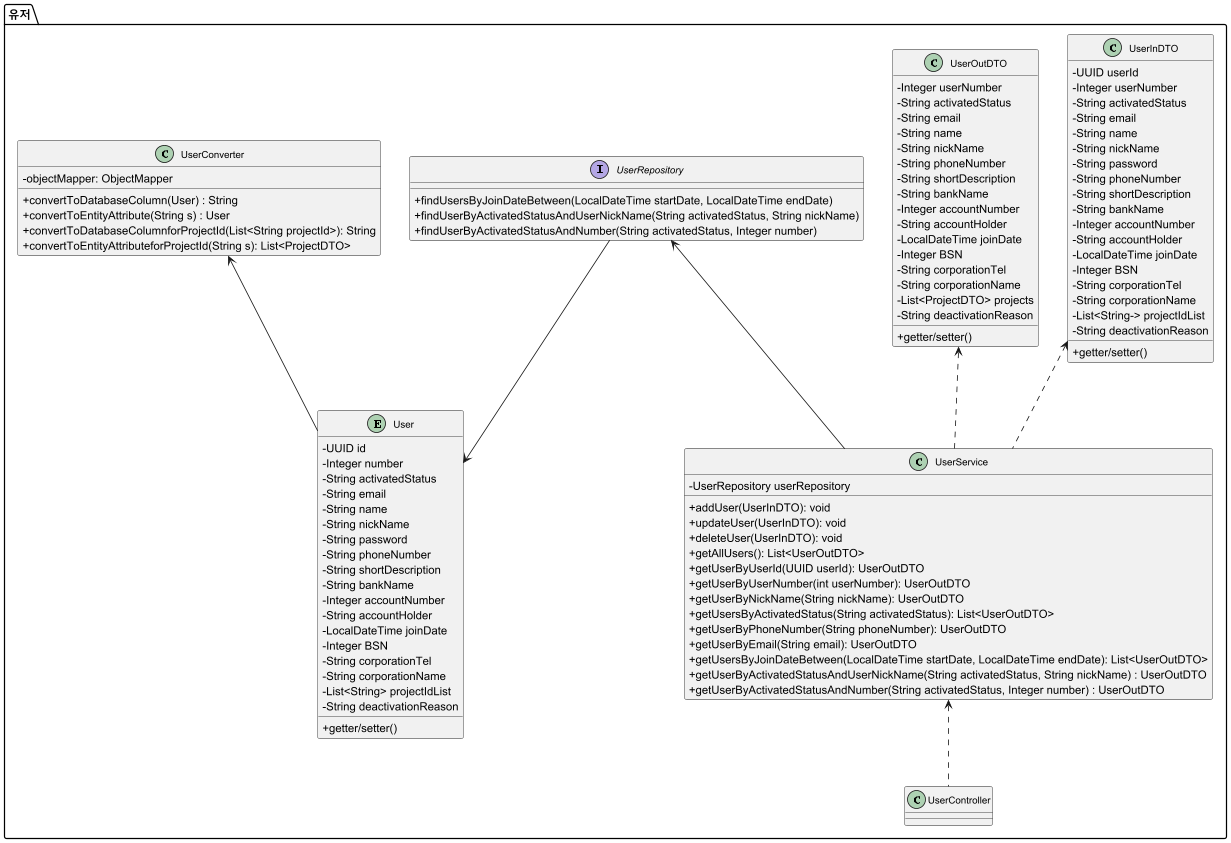

The diagram above was rendered by PlantUML. Its source (embedded in the PNG):
@startuml
skinparam classAttributeIconSize 0
skinparam classFontSize 12

''------------------------------------------- 공통 클래스
'enum ProjectCategory {
'    + CLOTHES
'    + PET
'    + ACCESSORY
'    + COSMETICS
'    + HOMEDECO
'    + TRAVEL
'    + FOOD
'    + BOOK
'    + ETC
'}
'
'enum NoticeCategory{
'    + NOTICE
'    + EVENT
'}
'
'enum QnaCategory{
'    + COMMENT
'    + QUESTION
'    }
'
''------------------------------------------- 공통 클래스
'
'class CommentDTO {
'    - @JsonIgnore UUID userId
'    - String userNickname
'    - String content
'    - LocalDateTime writtenDate
'    - @JsonIgnore LocalDateTime updatedDate
'}
'
'
'class ItemDTO {
'    - @JsonIgnore UUID itemId
'    - String itemName
'    - Integer itemPrice
'    - Integer itemAmount
'    + getter/setter()
'}
'

'-----------------------------------------------------------------------------------유저
package "유저"{
entity User {
    - UUID id
    - Integer number
    - String activatedStatus
    - String email
    - String name
    - String nickName
    - String password
    - String phoneNumber
    - String shortDescription
    - String bankName
    - Integer accountNumber
    - String accountHolder
    - LocalDateTime joinDate
    - Integer BSN
    - String corporationTel
    - String corporationName
    - List<String> projectIdList
    - String deactivationReason
    + getter/setter()
}

interface UserRepository {
    +findUsersByJoinDateBetween(LocalDateTime startDate, LocalDateTime endDate)
    +findUserByActivatedStatusAndUserNickName(String activatedStatus, String nickName)
    +findUserByActivatedStatusAndNumber(String activatedStatus, Integer number)
}

class UserService {
    - UserRepository userRepository
    + addUser(UserInDTO): void
    + updateUser(UserInDTO): void
    + deleteUser(UserInDTO): void
    + getAllUsers(): List<UserOutDTO>
    + getUserByUserId(UUID userId): UserOutDTO
    + getUserByUserNumber(int userNumber): UserOutDTO
    + getUserByNickName(String nickName): UserOutDTO
    + getUsersByActivatedStatus(String activatedStatus): List<UserOutDTO>
    + getUserByPhoneNumber(String phoneNumber): UserOutDTO
    + getUserByEmail(String email): UserOutDTO
    + getUsersByJoinDateBetween(LocalDateTime startDate, LocalDateTime endDate): List<UserOutDTO>
    + getUserByActivatedStatusAndUserNickName(String activatedStatus, String nickName) : UserOutDTO
    + getUserByActivatedStatusAndNumber(String activatedStatus, Integer number) : UserOutDTO
}
class UserInDTO {
    - UUID userId
    - Integer userNumber
    - String activatedStatus
    - String email
    - String name
    - String nickName
    - String password
    - String phoneNumber
    - String shortDescription
    - String bankName
    - Integer accountNumber
    - String accountHolder
    - LocalDateTime joinDate
    - Integer BSN
    - String corporationTel
    - String corporationName
    - List<String-> projectIdList
    - String deactivationReason
    + getter/setter()
}

class UserOutDTO {
    - Integer userNumber
    - String activatedStatus
    - String email
    - String name
    - String nickName
    - String phoneNumber
    - String shortDescription
    - String bankName
    - Integer accountNumber
    - String accountHolder
    - LocalDateTime joinDate
    - Integer BSN
    - String corporationTel
    - String corporationName
    - List<ProjectDTO> projects
    - String deactivationReason
    + getter/setter()
}

class UserConverter{
        - objectMapper: ObjectMapper
        + convertToDatabaseColumn(User) : String
        + convertToEntityAttribute(String s) : User
        + convertToDatabaseColumnforProjectId(List<String projectId>): String
        + convertToEntityAttributeforProjectId(String s): List<ProjectDTO>
}

class UserController{
}
}

UserRepository --> User
UserRepository <-- UserService
UserInDTO <.. UserService
UserOutDTO <.. UserService
UserService <.. UserController
UserConverter <-- User
'
'
''-----------------------------------------------------------------------------------프로젝트
'package "프로젝트"{
'entity Project {
'    - UUID id
'    - String creatorNickname
'    - Integer number
'    - String title
'    - String shortDescription
'    - ProjectCategory projectCategory
'    - String description
'    - List<ItemDTO> items
'    - Integer currentAmount
'    - Integer totalAmount
'    - LocalDateTime projectStartDate
'    - LocalDateTime projectEndDate
'    - LocalDateTime writtenDate
'    - LocalDateTime updatedDate
'    - LocalDateTime approvalDate
'    - LocalDateTime rejectionDate
'    - boolean isHidden
'    - String statusChangeReason
'    - List<String> QnaIdList
'    + getter/setter()
'}
'
'interface ProjectRepository {
'    + findProjectsByWrittenDateBetween(LocalDateTime startDate, LocalDateTime endDate)
'    + findProjectsByDateLessThan(LocalDateTime date) : List<Project>
'    + findProjectsByDateGreaterThan(LocalDateTime date) : List<Project>
'    + findProjectByProjectCategoryAndTitle(ProjectCategory category, String title) : Project
'    + findProjectByProjectCategoryAndNumber(ProjectCategory category, Integer number) : Project
'
'}
'
'class ProjectInDTO {
'    - UUID creatorId
'    - Integer projectNumber
'    - String title
'    - ProjectCategory ProjectCategory
'    - String shortDescription
'    - String description
'    - List<ItemDTO> items
'    - Integer currentAmount
'    - Integer totalAmount
'    - LocalDateTime projectStartDate
'    - LocalDateTime projectEndDate
'    - String statusChangeReason
'    - List<String> QnaIdList // 댓글 그룹 ID 목록
'    + getter/setter()
'}
'
'class ProjectOutDTO {
'    - Integer projectNumber
'    - String title
'    - ProjectCategory ProjectCategory
'    - String shortDescription
'    - String description
'    - List<ItemDTO> items
'    - Integer currentAmount
'    - Integer totalAmount
'    - LocalDateTime projectStartDate
'    - LocalDateTime projectEndDate
'    - LocalDateTime writtenDate
'    - String statusChangeReason
'    - List<QnaDTO> Qnas
'    + getter/setter()
'}
'
'class ProjectService {
'    - ProjectRepository projectRepository
'    - UserRepository userRepository
'    + addProject(ProjectDTO): void
'    + updateProject(ProjectDTO): void
'    + deleteProject(ProjectDTO): void
'    + getAllProjects(): List<ProjectDTO>
'    + getProjectsByProjectId(UUID projectId): List<ProjectDTO>
'    + getProjectByProjectNumber(int projectNumber): ProjectDTO
'    + getProjectByWrittenDateBetween(LocalDateTime startDate, LocalDateTime endDate): ProjectDTO
'    + getProjectsByProjectCategory(ProjectCategory category): List<ProjectDTO>
'    + getProjectByTitle(String title): ProjectDTO
'    + getProjectsByIsHidden(boolean isHidden): List<ProjectDTO>
'    + getProjectsByDateLessThan(LocalDateTime date): List<ProjectDTO>
'    + getProjectsByDateGreaterThan(LocalDateTime date): List<ProjectDTO>
'    + getProjectByProjectCategoryAndTitle(ProjectCategory category, String title) : ProjectDTO
'    + getProjectByProjectCategoryAndNumber(ProjectCategory category, Integer number): ProjectDTO
'    + getProjectByProjectCategoryAndUserNumber(ProjectCategory category, Integer userNumber) : ProjectDTO
'    + getProjectByProjectCategoryAndUserNickName(ProjectCategory category, Integer userNickName) : ProjectDTO
'}
'
'
'class ProjectConverter {
'        - objectMapper: ObjectMapper
'        + convertToEntityAttribute(ProjectDTO)) : String
'        + convertToDatabaseColumn (String s) : ProjectDTO
'        + convertToEntityAttributeForItems(List<ItemDTO>) : String
'        + convertToDatabaseColumnForItems (String s) : List<ItemDTO>
'        + convertToEntityAttributeForComments(String QnaIdList) : String
'        + convertToDatabaseColumnForComments(String s) : List<CommentDTO>
'}
'class ProjectController{
'}
'}
'
'ProjectRepository --> Project
'ProjectRepository <-- ProjectService
'ProjectService <.. ProjectController
'ProjectService <.. ProjectOutDTO
'ProjectService <.. ProjectInDTO
'ProjectConverter <- ProjectOutDTO
'ProjectConverter <- ItemDTO
'ProjectConverter <- CommentDTO
'Project <- ProjectCategory
'
''--------------------------------------------- 문의내용 (프로젝트 내 문의 댓글 & 관리자에게 문의)
'package "질의응답"{
'entity Qna {
'    - UUID id
''   프로젝트 내 문의댓글(COMMENT), 관리자에게 문의(QUESTION)
'    - QnaCategory qnaCategory
''    Title은 Null일 수 있다.
'    - String title
'    - CommentDTO questionComment
'    - CommentDTO answerComment
'    + getter/setter()
'}
'
'interface QnaRepository{
'    + findByAnswerCommentIsNull : List<Qna>
'    + findByAnswerCommentIsNotNull : List<Qna>
'}
'
'class QnaDTO {
'    - @JsonIgnore UUID qnaId
'    - QnaCategory QnaCategory
'    - String title
'    - CommentDTO questionComment
'    - CommentDTO answerComment
'}
'
'class QnaService {
'    - QnaRepository qnaRepository
'    + addQna(QnaDTO): void
'    + deleteQna(QnaDTO): void
'    + updateQna(QnaDTO): void
'    + getAllQnas(): List<QnaDTO>
'    + getQnasByQnaId(UUID qnaId): List<QnaDTO>
'    + getQnasByUserId(UUID qnaId): List<QnaDTO>
'    + getQnasByUserNickname(String userNickname) : List<QnaDTO>
'    + getQnaBytitle(String title) : QnaDTO
'    + getQnaByWrittenDate(LocalDateTime writtenDate) : QnaDTO
'    + getQnasByAnswerCommentIsNull(CommentDTO answerComment) : List<QnaDTO>
'    + getQnasByAnswerCommentIsNotNull(CommentDTO answerComment) : List<QnaDTO>
'
'}
'
'class QnaConverter {
'    - ObjectMapper objectMapper
'    + convertToDatabaseColumn(CommentDTO): String
'    + convertToEntityAttributes(String s): CommentDTO
'}
'
'class QnaController{}
'
'}
'
'QnaRepository --> Qna
'QnaRepository <-- QnaService
'QnaDTO <.. QnaService
'QnaDTO <.. QnaService
'QnaService <.. QnaController
'QnaConverter <- QnaDTO
'QnaConverter <- CommentDTO
'Qna <- QnaCategory
'
''-----------------------------------------------------------------------------------결제(후원자)
'package "결제"{
'entity Payment{
'    - UUID paymentId
'    - UUID userId
'    - UUID projectId
'    - List<ItemDTO> items
'    - BigDecimal paidAmount
'    - String currency
'    - LocalDateTime paymentDate
'    - String paymentMethod
'    - String paymentStatus
'    - String failureReason
'    - String senderName
'    - String shippingName
'    - String shippingPhone
'    - String shippingAddress
'    - String refundBankName
'    - String refundAccountHolder
'    - String refundAccountNumber
'    - boolean refunded
'    + getter/setter()
'}
'
'interface PaymentRepository
'
'class PaymentInDTO {
'    - UUID paymentId
'    - UUID userId
'    - UUID projectId
'    - List<ItemDTO> items
'    - BigDecimal paidAmount
'    - String currency
'    - LocalDateTime paymentDate
'    - String paymentMethod
'    - String paymentStatus
'    - String failureReason
'    - String senderName
'    - String shippingName
'    - String shippingPhone
'    - String shippingAddress
'    - String refundBankName
'    - String refundAccountHolder
'    - String refundAccountNumber
'    - boolean refunded
'}
'
'class PaymentOutDTO{
'    - String userName
'    - String userNickName
'    - String phoneNumber
'    - Integer userNumber
'    - List<ItemDTO> items
'    - BigDecimal paidAmount
'    - String currency
'    - LocalDateTime paymentDate
'    - String senderName
'    - String shippingName
'    - String shippingPhone
'    - String shippingAddress
'    - String refundBankName
'    - String refundAccountHolder
'    - String refundAccountNumber
'    - boolean refunded
'}
'
'class PaymentService{
'    - PaymentRepository PaymentRepository
'    + addPayment(PaymentDTO): void
'    + deletePayment(PaymentDTO): void
'    + updatePayment(PaymentDTO): void
'    + getAllPayments(): List<PaymentDTO>
'    + getPaymentBy(boolean refunded) : List<PaymentDTO>
'    + getPaymentsBy(UUID projectId) : List<PaymentDTO>
'}
'class PaymentConverter{
'    - ObjectMapper objectMapper
'    + convertToDatabaseColumnforPayment(PaymentDTO)): String
'    + convertToEntityAttributesforPayment(String s): PaymentDTO
'    + convertToDatabaseColumnforItems(List<ItemDTO>): String
'    + convertToEntityAttributesforItems(String s): List<ItemDTO>
'}
'class PaymentController{
'}
'}
'
'PaymentRepository --> Payment
'PaymentRepository <-- PaymentService
'PaymentService <.. PaymentController
'PaymentService <.. PaymentOutDTO
'PaymentService <.. PaymentInDTO
'PaymentConverter <- PaymentOutDTO
'PaymentConverter <- ItemDTO
'
''-----------------------------------------------------------------------------------신청서
'
'package "신청서"{
'
'entity Application {
'    - UUID id
'    - UUID userId
'    - String image
'    - LocalDateTime date
'    - LocalDateTime approvalDate
'    - LocalDateTime rejectDate
'    + getter/setter()
'}
'
'interface ApplicationRepository {
'    + findByApplicationDateBetween(LocalDateTime startDate, LocalDateTime endDate)
'}
'
'class ApplicationDTO {
'    - @JsonIgnore UUID applicationId
'    - @JsonIgnore UUID userId
'    - String image
'    - LocalDateTime date
'    - LocalDateTime approvalDate
'    - LocalDateTime rejectDate
'}
'
'class ApplicationService {
'    - ApplicationRepository applicationRepository
'    + addApplication(ApplicationDTO): void
'    + deleteApplication(ApplicationDTO): void
'    + getAllApplications(): List<ApplicationDTO>
'    + getApplicationByUserNumber(int userNumber): List<ApplicationDTO>
'    + getApplicationsByApplicationDateBetween(LocalDateTime startDate, LocalDateTime endDate): List<ApplicationDTO>
'}
'
'class ApplicationConverter{
'    - ObjectMapper objectMapper
'    + convertToDatabaseColumn(ApplicationDTO)): String
'    + convertToEntityAttributes(String s): ApplicationDTO
'}
'
'class ApplicationController
'}
'
'ApplicationRepository --> Application
'ApplicationRepository <--ApplicationService
'ApplicationService <.. ApplicationController
'ApplicationService <.. ApplicationDTO
'ApplicationConverter <- ApplicationDTO
'
'
''-----------------------------------------------------------------------------------관리자
'package "관리자"{
'entity Admin {
'    - UUID id
'    - Integer number
'    - String nickName
'    - String email
'    - String password
'    - LocalDateTime joinDate
'    - List<String> noticeIdList
'    + getter/setter()
'}
'
'interface AdminRepository
'
'class AdminDTO {
'    - @JsonIgnore UUID id
'    - Integer number
'    - String nickName
'    - String email
'    - @JsonIgnore String password
'    - @JsonIgnore LocalDateTime joinDate
'    - List<String> noticeIdList
'}
'
'class AdminService {
'    - AdminRepository adminRepository
'    + addAdmin(AdminDTO): void
'    + updateAdmin(AdminDTO): void
'    + deleteAdmin(AdminDTO): void
'}
'
'class AdminConverter{
'    - ObjectMapper objectMapper
'    + convertToDatabaseColumn(AdminDTO)): String
'    + convertToEntityAttributes(String s): AdminDTO
'}
'
'class AdminController{}
'}
'
'AdminRepository --> Admin
'AdminRepository <--AdminService
'AdminService <.. AdminController
'AdminService <.. AdminDTO
'AdminConverter <- AdminDTO
'
''------------------------------------------------------------------------------공지사항&이벤트
'package "공지사항/이벤트"{
'class Notice{
'- UUID id
'- Integer noticeNumber
'- NoticeCategory noticeCategory
'- String title
'- String content
'- String author
'- LocalDateTime writtenDate
'- LocalDateTime updatedDate
'- LocalDateTime endDate
'- boolean isHidden
'+ getter/setter()
'}
'
'
'interface NoticeRepository{
'+ findByEndDateLessThan(LocalDateTime date)
'+ findByEndDateGreaterThan(LocalDateTime date)
'+ findByEndDateBetween(LocalDateTime startDate, LocalDateTime endDate)
'}
'
'class NoticeDTO{
'- @JsonIgnore UUID noticeId
'- Integer noticeNumber
'- NoticeCategory noticeCategory
'- String title
'- String content
'- String author
'- LocalDateTime writtenDate
'- @JsonIgnore LocalDateTime updatedDate
'- LocalDateTime endDate
'- boolean isHidden
'}
'
'class NoticeService{
'- NoticeRepository noticeRepository
'+ addNotice(NoticeDTO) : void
'+ updateNotice(NoticeDTO) : void
'+ deleteNotice(NoticeDTO) : void
'+ getAllNotices() : List<NoticeDTO>
'+ getNoticeByNoticeId(UUID noticeId) : NoticeDTO
'+ getNoticeByNoticeNumber(Integer noticeNumber) : NoticeDTO
'+ getNoticeByTitle(String title) : NoticeDTO
'+ getNoticesByNoticeCategory(NoticeCategory category) : List<NoticeDTO>
'+ getNoticesByIsHidden(boolean isHidden) : List<NoticeDTO>
'+ getNoticesByEndDateLessThan(LocalDateTime date) : List<NoticeDTO>
'+ getNoticesByEndDateGreaterThan(LocalDateTime date) : List<NoticeDTO>
'+ getNoticesByEndDateBetween(LocalDateTime startDate, LocalDateTime endDate) : List<NoticeDTO>
'}
'
'class NoticeConverter{
'    - ObjectMapper objectMapper
'    + convertToDatabaseColumn(NoticeDTO)): String
'    + convertToEntityAttributes(String s): NoticeDTO
'}
'
'class NoticeController{}
'}
'
'NoticeRepository --> Notice
'NoticeRepository <--NoticeService
'NoticeService <.. NoticeController
'NoticeService <.. NoticeDTO
'NoticeConverter <- NoticeDTO
'Notice <- NoticeCategory
'
''-----------------------------------------------------------------------------------이메일
'package "이메일"{
'class EmailRequestDTO{
'    -String email
'    -String title
'    -String content
'}
'
'class MailService{
'    JavaMailSender javaMailSender
'    + createVerificationCode() : void
'    + sendVerificationCodeMail(EmailRequestDTO) : void
'    + sendMail(EmailRequestDTO) : void
'}
'
'EmailRequestDTO - MailService
'}

@enduml